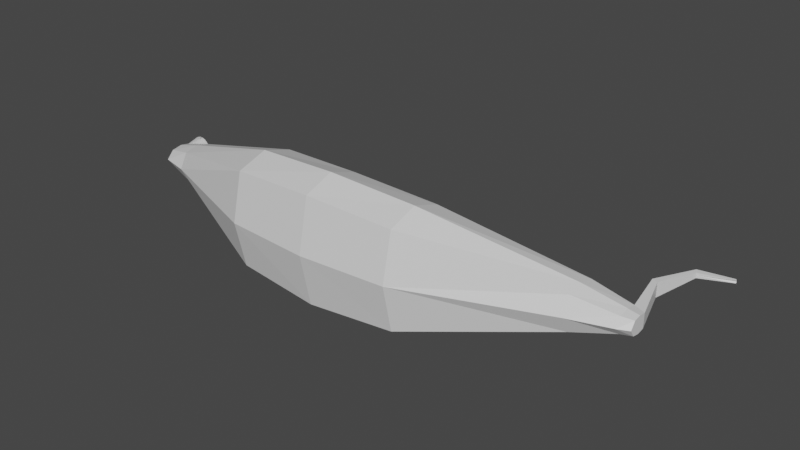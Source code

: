 # Source: boat.blend  (saved by Blender 2.93.20; exported with 4.5.12 LTS)
import bpy
from mathutils import Matrix  # noqa: F401  (used for matrix-valued properties, if any)

bpy.ops.wm.read_factory_settings(use_empty=True)
scene = bpy.context.scene
scene.name = 'Scene'

# ---- collections
col_collection = bpy.data.collections.new('Collection'); scene.collection.children.link(col_collection)

# ---- materials (node trees are filled in below, after node groups)
mat_material = bpy.data.materials.new('Material')
mat_material.alpha_threshold = 0.0
mat_material.use_transparent_shadow = False
mat_material.line_color = (0.0, 0.0, 0.0, 1.0)

# ---- material node trees
mat_material.use_nodes = True; mat_material.node_tree.nodes.clear()
_N = mat_material.node_tree.nodes; _L = mat_material.node_tree.links
n0 = _N.new('ShaderNodeOutputMaterial'); n0.name = 'Material Output'; n0.location = (300, 300)
n1 = _N.new('ShaderNodeBsdfPrincipled'); n1.name = 'Principled BSDF'; n1.location = (10, 300)
n1.distribution = 'GGX'
n1.subsurface_method = 'BURLEY'
n1.inputs[2].default_value = 0.4
n1.inputs[3].default_value = 1.45
n1.inputs[27].default_value = (0.0, 0.0, 0.0, 1.0)
n1.inputs[28].default_value = 1.0
_L.new(n1.outputs[0], n0.inputs[0])
n0.is_active_output = True

# ---- world
world_world = bpy.data.worlds.new('World'); scene.world = world_world
world_world.use_nodes = True; world_world.node_tree.nodes.clear()
_N = world_world.node_tree.nodes; _L = world_world.node_tree.links
n0 = _N.new('ShaderNodeOutputWorld'); n0.name = 'World Output'; n0.location = (300, 300)
n1 = _N.new('ShaderNodeBackground'); n1.name = 'Background'; n1.location = (10, 300)
n1.inputs[0].default_value = (0.05088, 0.05088, 0.05088, 1.0)
_L.new(n1.outputs[0], n0.inputs[0])
n0.is_active_output = True
world_world.color = (0.05088, 0.05088, 0.05088)
world_world.use_sun_shadow = False
world_world.sun_shadow_jitter_overblur = 0.0

# ---- meshes
me_cube = bpy.data.meshes.new('Cube')
me_cube.from_pydata([(-8.073, 2.436, -0.2621), (-8.073, 1.713, -0.2621), (8.673, 2.726, -0.2646), (8.673, 2.027, -0.2646), (-2.91, 2.101, -1.568), (2.875, 1.974, -1.574), (2.876, 0.01507, -1.574), (-2.906, 0.04285, -1.572), (2.679, 1.757, -1.262), (-8.073, 2.075, -0.3272), (8.673, 2.376, -0.3275), (-2.906, 1.07, -1.897), (2.875, 1.001, -1.901), (8.363, 4.243, -0.2459), (-0.01168, 1.846, -1.741), (-0.01156, -0.1592, -1.742), (-0.01148, 0.8423, -2.103), (2.632, 1.955, -1.432), (7.873, 2.767, -0.2522), (-7.427, 2.437, -0.2363), (-2.645, 2.079, -1.427), (-0.002846, 1.849, -1.585), (7.92, 2.543, -0.08172), (-7.385, 2.236, -0.08323), (-2.598, 1.856, -1.257), (0.04461, 1.627, -1.414), (7.395, 2.724, -0.5566), (7.395, 1.679, -0.5566), (7.395, 2.184, -0.6832), (6.757, 2.662, -0.5029), (6.804, 2.448, -0.3325), (-7.124, 1.493, -0.4969), (-7.124, 2.431, -0.4969), (-7.124, 1.962, -0.608), (-6.561, 2.427, -0.4505), (-6.519, 2.227, -0.2974), (-5.904, 1.056, -0.1905), (-2.333, 0.5865, -0.929), (0.0516, 0.4058, -1.051), (2.428, 0.5502, -0.9324), (6.148, 1.188, -0.2103), (-6.217, 1.655, -0.3381), (6.476, 1.83, -0.3766), (2.554, 1.154, -1.38), (0.04802, 1.015, -1.545), (-2.465, 1.219, -1.376), (-2.208, 1.186, -1.541), (-3.503, 1.333, -1.367), (-3.509, 1.538, -1.364), (-2.208, 1.39, -1.54), (0.6852, 1.014, -1.545), (-0.5796, 1.046, -1.38), (-0.5797, 1.249, -1.38), (0.6851, 1.213, -1.545), (3.474, 1.274, -1.544), (2.209, 1.117, -1.38), (2.209, 1.311, -1.38), (3.474, 1.467, -1.544), (9.037, 2.358, -0.2739), (9.037, 2.116, -0.2303), (9.037, 2.601, -0.2303), (8.547, 4.179, -0.2368), (8.905, 5.733, -0.08232), (8.998, 5.561, -0.08219), (9.949, 5.989, -0.04653), (9.983, 5.926, -0.04652), (10.0, 4.892, 0.2283), (10.0, 4.892, 0.2283), (9.783, 4.878, 0.217), (9.783, 4.878, -0.217), (10.0, 4.892, -0.2283), (10.22, 4.878, -0.217), (10.22, 4.878, 0.217), (9.783, 4.878, 0.217), (9.783, 4.878, -0.217), (10.0, 4.892, -0.2283), (10.22, 4.878, -0.217), (10.22, 4.878, 0.217), (-8.045, 1.861, -0.05613), (-8.366, 2.892, -0.07287), (-8.029, 1.861, -0.1101), (-8.345, 2.892, -0.1429), (-8.002, 1.861, -0.1598), (-8.311, 2.892, -0.2075), (-7.966, 1.861, -0.2034), (-8.264, 2.892, -0.2641), (-7.923, 1.861, -0.2392), (-8.208, 2.892, -0.3106), (-7.873, 1.861, -0.2658), (-8.143, 2.892, -0.3451), (-7.819, 1.861, -0.2822), (-8.073, 2.892, -0.3663), (-7.763, 1.861, -0.2877), (-8.0, 2.892, -0.3735), (-7.707, 1.861, -0.2822), (-7.927, 2.892, -0.3663), (-7.653, 1.861, -0.2658), (-7.857, 2.892, -0.3451), (-7.603, 1.861, -0.2392), (-7.792, 2.892, -0.3106), (-7.559, 1.861, -0.2034), (-7.736, 2.892, -0.2641), (-7.524, 1.861, -0.1598), (-7.689, 2.892, -0.2075), (-7.497, 1.861, -0.1101), (-7.655, 2.892, -0.1429), (-7.481, 1.861, -0.05613), (-7.634, 2.892, -0.07287), (-7.481, 1.861, 0.05613), (-7.634, 2.892, 0.07287), (-7.497, 1.861, 0.1101), (-7.655, 2.892, 0.1429), (-7.524, 1.861, 0.1598), (-7.689, 2.892, 0.2075), (-7.559, 1.861, 0.2034), (-7.736, 2.892, 0.2641), (-7.603, 1.861, 0.2392), (-7.792, 2.892, 0.3106), (-7.653, 1.861, 0.2658), (-7.857, 2.892, 0.3451), (-7.707, 1.861, 0.2822), (-7.927, 2.892, 0.3663), (-7.763, 1.861, 0.2877), (-8.0, 2.892, 0.3735), (-7.819, 1.861, 0.2822), (-8.073, 2.892, 0.3663), (-7.873, 1.861, 0.2658), (-8.143, 2.892, 0.3451), (-7.923, 1.861, 0.2392), (-8.208, 2.892, 0.3106), (-7.966, 1.861, 0.2034), (-8.264, 2.892, 0.2641), (-8.002, 1.861, 0.1598), (-8.311, 2.892, 0.2075), (-8.029, 1.861, 0.1101), (-8.345, 2.892, 0.1429), (-8.045, 1.861, 0.05613), (-8.366, 2.892, 0.07287), (-8.309, 2.892, -0.06143), (-8.291, 2.892, -0.1205), (-8.262, 2.892, -0.1749), (-8.223, 2.892, -0.2226), (-8.175, 2.892, -0.2618), (-8.12, 2.892, -0.2909), (-8.061, 2.892, -0.3088), (-8.0, 2.892, -0.3149), (-7.939, 2.892, -0.3088), (-7.88, 2.892, -0.2909), (-7.825, 2.892, -0.2618), (-7.777, 2.892, -0.2226), (-7.738, 2.892, -0.1749), (-7.709, 2.892, -0.1205), (-7.691, 2.892, -0.06143), (-7.691, 2.892, 0.06143), (-7.709, 2.892, 0.1205), (-7.738, 2.892, 0.1749), (-7.777, 2.892, 0.2227), (-7.825, 2.892, 0.2618), (-7.88, 2.892, 0.2909), (-7.939, 2.892, 0.3088), (-8.0, 2.892, 0.3149), (-8.061, 2.892, 0.3088), (-8.12, 2.892, 0.2909), (-8.175, 2.892, 0.2618), (-8.223, 2.892, 0.2227), (-8.262, 2.892, 0.1749), (-8.291, 2.892, 0.1205), (-8.309, 2.892, 0.06143), (-8.264, 2.686, -0.05247), (-8.248, 2.686, -0.1029), (-8.224, 2.686, -0.1494), (-8.19, 2.686, -0.1902), (-8.149, 2.686, -0.2236), (-8.103, 2.686, -0.2485), (-8.052, 2.686, -0.2638), (-8.0, 2.686, -0.2689), (-7.948, 2.686, -0.2638), (-7.897, 2.686, -0.2485), (-7.851, 2.686, -0.2236), (-7.81, 2.686, -0.1902), (-7.776, 2.686, -0.1494), (-7.752, 2.686, -0.1029), (-7.736, 2.686, -0.05247), (-7.736, 2.686, 0.05247), (-7.752, 2.686, 0.1029), (-7.776, 2.686, 0.1494), (-7.81, 2.686, 0.1902), (-7.851, 2.686, 0.2236), (-7.897, 2.686, 0.2485), (-7.948, 2.686, 0.2638), (-8.0, 2.686, 0.2689), (-8.052, 2.686, 0.2638), (-8.103, 2.686, 0.2485), (-8.149, 2.686, 0.2236), (-8.19, 2.686, 0.1902), (-8.224, 2.686, 0.1494), (-8.248, 2.686, 0.1029), (-8.264, 2.686, 0.05247), (-8.073, 2.436, 0.2621), (-8.073, 1.713, 0.2621), (8.673, 2.726, 0.2646), (8.673, 2.027, 0.2645), (-2.91, 2.101, 1.568), (2.875, 1.974, 1.574), (2.876, 0.01507, 1.574), (-2.906, 0.04285, 1.572), (-8.073, 1.467, 3.24e-06), (8.673, 2.729, -3.481e-06), (8.673, 1.791, -3.481e-06), (-8.075, 2.434, 3.241e-06), (-2.906, -0.3149, 1.166e-06), (2.876, -0.329, -1.154e-06), (2.679, 1.757, 1.262), (-8.073, 2.075, 0.3272), (8.673, 2.376, 0.3275), (-2.906, 1.07, 1.897), (2.875, 1.001, 1.901), (-8.077, 1.945, 3.241e-06), (8.363, 4.243, 0.2459), (-0.01168, 1.846, 1.741), (-0.01156, -0.1592, 1.742), (7.92, 2.545, -3.179e-06), (-0.01105, -0.5257, 4.436e-09), (-0.01148, 0.8423, 2.103), (7.873, 2.771, -3.16e-06), (2.632, 1.955, 1.432), (7.873, 2.767, 0.2522), (-7.427, 2.435, 2.981e-06), (-7.427, 2.437, 0.2363), (-2.645, 2.079, 1.427), (-0.002844, 1.849, 1.585), (7.92, 2.543, 0.08171), (-7.385, 2.236, 2.964e-06), (-7.385, 2.236, 0.08323), (-2.598, 1.856, 1.257), (0.04461, 1.627, 1.414), (7.395, 2.724, 0.5566), (7.395, 1.679, 0.5566), (7.395, 1.392, -2.968e-06), (7.395, 2.184, 0.6832), (6.757, 2.662, 0.5029), (6.804, 2.448, 0.3325), (6.804, 2.456, -2.731e-06), (-7.124, 1.493, 0.4969), (-7.124, 2.431, 0.4969), (-7.124, 1.229, 2.859e-06), (-7.124, 1.962, 0.608), (-6.561, 2.427, 0.4505), (-6.519, 2.227, 0.2974), (-6.519, 2.228, 2.616e-06), (-5.904, 1.056, 0.1905), (-2.333, 0.5865, 0.929), (0.0516, 0.4058, 1.051), (2.428, 0.5502, 0.9324), (-2.332, 0.4222, 9.361e-07), (2.428, 0.3907, -9.746e-07), (0.05162, 0.2433, -2.072e-08), (-5.903, 0.9039, 2.369e-06), (6.148, 1.188, 0.2103), (6.148, 1.021, -2.468e-06), (-6.217, 1.655, 0.3381), (-6.217, 1.653, 2.495e-06), (6.476, 1.825, -2.599e-06), (6.476, 1.83, 0.3766), (2.554, 1.154, 1.38), (0.04802, 1.015, 1.545), (-2.465, 1.219, 1.376), (-2.208, 1.186, 1.541), (-3.503, 1.333, 1.367), (-2.139, 1.192, 8.584e-07), (-3.601, 1.358, 1.445e-06), (-3.509, 1.538, 1.364), (-2.208, 1.39, 1.54), (-3.612, 1.586, 1.45e-06), (-2.14, 1.421, 8.587e-07), (0.6852, 1.014, 1.545), (-0.5796, 1.046, 1.38), (0.7805, 1.008, -3.133e-07), (-0.6754, 1.049, 2.711e-07), (-0.5797, 1.249, 1.38), (0.6851, 1.213, 1.545), (-0.6761, 1.286, 2.713e-07), (0.78, 1.241, -3.131e-07), (3.474, 1.274, 1.544), (2.209, 1.117, 1.38), (3.452, 1.31, -1.386e-06), (2.232, 1.136, -8.956e-07), (2.209, 1.311, 1.38), (3.474, 1.467, 1.544), (2.231, 1.326, -8.955e-07), (3.452, 1.497, -1.385e-06), (9.037, 2.358, 0.2739), (9.037, 2.116, 0.2303), (9.037, 1.953, -3.627e-06), (9.037, 2.601, 0.2303), (9.037, 2.603, -3.627e-06), (9.037, 2.277, -3.627e-06), (8.363, 4.244, -3.356e-06), (8.547, 4.18, -3.43e-06), (8.547, 4.179, 0.2368), (8.905, 5.733, 0.08231), (8.906, 5.734, -3.574e-06), (8.998, 5.561, -3.611e-06), (8.998, 5.561, 0.08218), (9.949, 5.989, 0.04652), (9.949, 5.989, -3.993e-06), (9.977, 5.951, -4.004e-06), (9.983, 5.926, 0.04651), (10.0, 4.892, -0.2283), (10.0, 4.892, -0.2283), (9.783, 4.878, -0.217), (9.774, 4.889, -3.923e-06), (9.783, 4.878, 0.217), (10.0, 4.892, 0.2283), (10.22, 4.878, 0.217), (10.23, 4.889, -4.104e-06), (10.22, 4.878, -0.217), (9.783, 4.878, -0.217), (9.774, 4.889, -3.923e-06), (9.783, 4.878, 0.217), (10.0, 4.892, 0.2283), (10.22, 4.878, 0.217), (10.23, 4.889, -4.104e-06), (10.22, 4.878, -0.217), (-8.051, 1.861, 3.231e-06), (-8.374, 2.892, 3.361e-06), (-8.045, 1.861, 0.05613), (-8.366, 2.892, 0.07287), (-8.029, 1.861, 0.1101), (-8.345, 2.892, 0.1429), (-8.002, 1.861, 0.1598), (-8.311, 2.892, 0.2075), (-7.966, 1.861, 0.2034), (-8.264, 2.892, 0.2641), (-7.923, 1.861, 0.2392), (-8.208, 2.892, 0.3106), (-7.873, 1.861, 0.2658), (-8.143, 2.892, 0.3451), (-7.819, 1.861, 0.2822), (-8.073, 2.892, 0.3663), (-7.763, 1.861, 0.2877), (-8.0, 2.892, 0.3735), (-7.707, 1.861, 0.2822), (-7.927, 2.892, 0.3663), (-7.653, 1.861, 0.2658), (-7.857, 2.892, 0.3451), (-7.603, 1.861, 0.2392), (-7.792, 2.892, 0.3106), (-7.559, 1.861, 0.2034), (-7.736, 2.892, 0.2641), (-7.524, 1.861, 0.1598), (-7.689, 2.892, 0.2075), (-7.497, 1.861, 0.1101), (-7.655, 2.892, 0.1429), (-7.481, 1.861, 0.05613), (-7.634, 2.892, 0.07287), (-7.475, 1.861, 3e-06), (-7.626, 2.892, 3.061e-06), (-7.481, 1.861, -0.05613), (-7.634, 2.892, -0.07287), (-7.497, 1.861, -0.1101), (-7.655, 2.892, -0.1429), (-7.524, 1.861, -0.1598), (-7.689, 2.892, -0.2075), (-7.559, 1.861, -0.2034), (-7.736, 2.892, -0.2641), (-7.603, 1.861, -0.2392), (-7.792, 2.892, -0.3106), (-7.653, 1.861, -0.2658), (-7.857, 2.892, -0.3451), (-7.707, 1.861, -0.2822), (-7.927, 2.892, -0.3663), (-7.763, 1.861, -0.2877), (-8.0, 2.892, -0.3735), (-7.819, 1.861, -0.2822), (-8.073, 2.892, -0.3663), (-7.873, 1.861, -0.2658), (-8.143, 2.892, -0.3451), (-7.923, 1.861, -0.2392), (-8.208, 2.892, -0.3106), (-7.966, 1.861, -0.2034), (-8.264, 2.892, -0.2641), (-8.002, 1.861, -0.1598), (-8.311, 2.892, -0.2075), (-8.029, 1.861, -0.1101), (-8.345, 2.892, -0.1429), (-8.045, 1.861, -0.05613), (-8.366, 2.892, -0.07287), (-8.309, 2.892, 0.06143), (-8.315, 2.892, 3.337e-06), (-8.291, 2.892, 0.1205), (-8.262, 2.892, 0.1749), (-8.223, 2.892, 0.2227), (-8.175, 2.892, 0.2618), (-8.12, 2.892, 0.2909), (-8.061, 2.892, 0.3088), (-8.0, 2.892, 0.3149), (-7.939, 2.892, 0.3088), (-7.88, 2.892, 0.2909), (-7.825, 2.892, 0.2618), (-7.777, 2.892, 0.2227), (-7.738, 2.892, 0.1749), (-7.709, 2.892, 0.1205), (-7.691, 2.892, 0.06143), (-7.685, 2.892, 3.084e-06), (-7.691, 2.892, -0.06143), (-7.709, 2.892, -0.1205), (-7.738, 2.892, -0.1749), (-7.777, 2.892, -0.2226), (-7.825, 2.892, -0.2618), (-7.88, 2.892, -0.2909), (-7.939, 2.892, -0.3088), (-8.0, 2.892, -0.3149), (-8.061, 2.892, -0.3088), (-8.12, 2.892, -0.2909), (-8.175, 2.892, -0.2618), (-8.223, 2.892, -0.2226), (-8.262, 2.892, -0.1749), (-8.291, 2.892, -0.1205), (-8.309, 2.892, -0.06143), (-8.264, 2.686, 0.05247), (-8.269, 2.686, 3.319e-06), (-8.248, 2.686, 0.1029), (-8.224, 2.686, 0.1494), (-8.19, 2.686, 0.1902), (-8.149, 2.686, 0.2236), (-8.103, 2.686, 0.2485), (-8.052, 2.686, 0.2638), (-8.0, 2.686, 0.2689), (-7.948, 2.686, 0.2638), (-7.897, 2.686, 0.2485), (-7.851, 2.686, 0.2236), (-7.81, 2.686, 0.1902), (-7.776, 2.686, 0.1494), (-7.752, 2.686, 0.1029), (-7.736, 2.686, 0.05247), (-7.731, 2.686, 3.103e-06), (-7.736, 2.686, -0.05247), (-7.752, 2.686, -0.1029), (-7.776, 2.686, -0.1494), (-7.81, 2.686, -0.1902), (-7.851, 2.686, -0.2236), (-7.897, 2.686, -0.2485), (-7.948, 2.686, -0.2638), (-8.0, 2.686, -0.2689), (-8.052, 2.686, -0.2638), (-8.103, 2.686, -0.2485), (-8.149, 2.686, -0.2236), (-8.19, 2.686, -0.1902), (-8.224, 2.686, -0.1494), (-8.248, 2.686, -0.1029), (-8.264, 2.686, -0.05247)], [], [(238, 27, 3, 208), (28, 26, 2, 10), (217, 209, 0, 9), (33, 32, 4, 11), (16, 14, 5, 12), (245, 31, 7, 210), (222, 15, 6, 211), (14, 4, 20, 21), (26, 5, 17, 29), (0, 209, 227, 19), (208, 3, 59, 293), (10, 2, 60, 58), (15, 16, 12, 6), (31, 33, 11, 7), (206, 217, 9, 1), (27, 28, 10, 3), (7, 11, 16, 15), (210, 7, 15, 222), (11, 4, 14, 16), (17, 21, 25, 8), (29, 17, 8, 30), (34, 19, 23, 35), (32, 0, 19, 34), (5, 14, 21, 17), (207, 2, 18, 224), (42, 43, 39, 40), (30, 242, 221, 22), (41, 261, 257, 36), (262, 42, 40, 259), (19, 227, 232, 23), (224, 18, 22, 221), (21, 20, 24, 25), (43, 44, 38, 39), (18, 29, 30, 22), (6, 12, 28, 27), (2, 26, 29, 18), (12, 5, 26, 28), (211, 6, 27, 238), (23, 232, 249, 35), (4, 32, 34, 20), (20, 34, 35, 24), (1, 9, 33, 31), (206, 1, 31, 245), (9, 0, 32, 33), (38, 256, 255, 39), (36, 257, 254, 37), (37, 254, 256, 38), (39, 255, 259, 40), (44, 45, 37, 38), (45, 41, 36, 37), (24, 35, 41, 45), (25, 24, 45, 44), (8, 25, 44, 43), (242, 30, 42, 262), (35, 249, 261, 41), (30, 8, 43, 42), (46, 269, 270, 47), (49, 48, 273, 274), (269, 46, 49, 274), (46, 47, 48, 49), (47, 270, 273, 48), (50, 277, 278, 51), (53, 52, 281, 282), (277, 50, 53, 282), (51, 278, 281, 52), (54, 285, 286, 55), (57, 56, 289, 290), (285, 54, 57, 290), (55, 286, 289, 56), (58, 60, 295, 296), (59, 58, 296, 293), (3, 10, 58, 59), (60, 2, 13, 61), (61, 13, 62, 63), (295, 60, 61, 298), (2, 207, 297, 13), (302, 63, 65, 306), (13, 297, 301, 62), (298, 61, 63, 302), (64, 305, 306, 65), (63, 62, 64, 65), (62, 301, 305, 64), (71, 70, 75, 76), (67, 72, 77, 66), (315, 71, 76, 322), (69, 311, 318, 74), (68, 67, 66, 73), (311, 68, 73, 318), (70, 69, 74, 75), (72, 315, 322, 77), (324, 325, 79, 78), (78, 79, 81, 80), (80, 81, 83, 82), (82, 83, 85, 84), (84, 85, 87, 86), (86, 87, 89, 88), (88, 89, 91, 90), (90, 91, 93, 92), (92, 93, 95, 94), (94, 95, 97, 96), (96, 97, 99, 98), (98, 99, 101, 100), (100, 101, 103, 102), (102, 103, 105, 104), (104, 105, 107, 106), (106, 107, 357, 356), (356, 357, 109, 108), (108, 109, 111, 110), (110, 111, 113, 112), (112, 113, 115, 114), (114, 115, 117, 116), (116, 117, 119, 118), (118, 119, 121, 120), (120, 121, 123, 122), (122, 123, 125, 124), (124, 125, 127, 126), (126, 127, 129, 128), (128, 129, 131, 130), (130, 131, 133, 132), (132, 133, 135, 134), (127, 125, 161, 162), (134, 135, 137, 136), (136, 137, 325, 324), (324, 78, 80, 82, 84, 86, 88, 90, 92, 94, 96, 98, 100, 102, 104, 106, 356, 108, 110, 112, 114, 116, 118, 120, 122, 124, 126, 128, 130, 132, 134, 136), (146, 145, 175, 176), (85, 83, 140, 141), (103, 101, 149, 150), (119, 117, 157, 158), (137, 135, 166, 167), (95, 93, 145, 146), (111, 109, 153, 154), (129, 127, 162, 163), (87, 85, 141, 142), (105, 103, 150, 151), (121, 119, 158, 159), (79, 325, 389, 138), (325, 137, 167, 389), (97, 95, 146, 147), (113, 111, 154, 155), (131, 129, 163, 164), (89, 87, 142, 143), (107, 105, 151, 152), (123, 121, 159, 160), (81, 79, 138, 139), (99, 97, 147, 148), (115, 113, 155, 156), (133, 131, 164, 165), (91, 89, 143, 144), (357, 107, 152, 404), (125, 123, 160, 161), (83, 81, 139, 140), (101, 99, 148, 149), (117, 115, 156, 157), (135, 133, 165, 166), (93, 91, 144, 145), (109, 357, 404, 153), (168, 421, 197, 196, 195, 194, 193, 192, 191, 190, 189, 188, 187, 186, 185, 184, 183, 436, 182, 181, 180, 179, 178, 177, 176, 175, 174, 173, 172, 171, 170, 169), (159, 158, 188, 189), (147, 146, 176, 177), (160, 159, 189, 190), (148, 147, 177, 178), (161, 160, 190, 191), (149, 148, 178, 179), (162, 161, 191, 192), (150, 149, 179, 180), (163, 162, 192, 193), (151, 150, 180, 181), (138, 389, 421, 168), (164, 163, 193, 194), (152, 151, 181, 182), (139, 138, 168, 169), (165, 164, 194, 195), (404, 152, 182, 436), (140, 139, 169, 170), (166, 165, 195, 196), (153, 404, 436, 183), (141, 140, 170, 171), (167, 166, 196, 197), (154, 153, 183, 184), (142, 141, 171, 172), (389, 167, 197, 421), (155, 154, 184, 185), (143, 142, 172, 173), (156, 155, 185, 186), (144, 143, 173, 174), (157, 156, 186, 187), (145, 144, 174, 175), (158, 157, 187, 188), (238, 208, 201, 237), (239, 214, 200, 236), (217, 213, 198, 209), (246, 215, 202, 244), (223, 216, 203, 219), (245, 210, 205, 243), (222, 211, 204, 220), (219, 230, 229, 202), (236, 240, 225, 203), (198, 228, 227, 209), (208, 293, 292, 201), (214, 291, 294, 200), (220, 204, 216, 223), (243, 205, 215, 246), (206, 199, 213, 217), (237, 201, 214, 239), (205, 220, 223, 215), (210, 222, 220, 205), (215, 223, 219, 202), (225, 212, 235, 230), (240, 241, 212, 225), (247, 248, 233, 228), (244, 247, 228, 198), (203, 225, 230, 219), (207, 224, 226, 200), (263, 258, 253, 264), (241, 231, 221, 242), (260, 250, 257, 261), (262, 259, 258, 263), (228, 233, 232, 227), (224, 221, 231, 226), (230, 235, 234, 229), (264, 253, 252, 265), (226, 231, 241, 240), (204, 237, 239, 216), (200, 226, 240, 236), (216, 239, 236, 203), (211, 238, 237, 204), (233, 248, 249, 232), (202, 229, 247, 244), (229, 234, 248, 247), (199, 243, 246, 213), (206, 245, 243, 199), (213, 246, 244, 198), (252, 253, 255, 256), (250, 251, 254, 257), (251, 252, 256, 254), (253, 258, 259, 255), (265, 252, 251, 266), (266, 251, 250, 260), (234, 266, 260, 248), (235, 265, 266, 234), (212, 264, 265, 235), (242, 262, 263, 241), (248, 260, 261, 249), (241, 263, 264, 212), (267, 268, 270, 269), (272, 274, 273, 271), (269, 274, 272, 267), (267, 272, 271, 268), (268, 271, 273, 270), (275, 276, 278, 277), (280, 282, 281, 279), (277, 282, 280, 275), (276, 279, 281, 278), (283, 284, 286, 285), (288, 290, 289, 287), (285, 290, 288, 283), (284, 287, 289, 286), (291, 296, 295, 294), (292, 293, 296, 291), (201, 292, 291, 214), (294, 299, 218, 200), (299, 303, 300, 218), (295, 298, 299, 294), (200, 218, 297, 207), (302, 306, 307, 303), (218, 300, 301, 297), (298, 302, 303, 299), (304, 307, 306, 305), (303, 307, 304, 300), (300, 304, 305, 301), (314, 321, 320, 313), (309, 308, 323, 316), (315, 322, 321, 314), (312, 319, 318, 311), (310, 317, 308, 309), (311, 318, 317, 310), (313, 320, 319, 312), (316, 323, 322, 315), (324, 326, 327, 325), (326, 328, 329, 327), (328, 330, 331, 329), (330, 332, 333, 331), (332, 334, 335, 333), (334, 336, 337, 335), (336, 338, 339, 337), (338, 340, 341, 339), (340, 342, 343, 341), (342, 344, 345, 343), (344, 346, 347, 345), (346, 348, 349, 347), (348, 350, 351, 349), (350, 352, 353, 351), (352, 354, 355, 353), (354, 356, 357, 355), (356, 358, 359, 357), (358, 360, 361, 359), (360, 362, 363, 361), (362, 364, 365, 363), (364, 366, 367, 365), (366, 368, 369, 367), (368, 370, 371, 369), (370, 372, 373, 371), (372, 374, 375, 373), (374, 376, 377, 375), (376, 378, 379, 377), (378, 380, 381, 379), (380, 382, 383, 381), (382, 384, 385, 383), (377, 414, 413, 375), (384, 386, 387, 385), (386, 324, 325, 387), (324, 386, 384, 382, 380, 378, 376, 374, 372, 370, 368, 366, 364, 362, 360, 358, 356, 354, 352, 350, 348, 346, 344, 342, 340, 338, 336, 334, 332, 330, 328, 326), (397, 429, 428, 396), (333, 392, 391, 331), (351, 401, 400, 349), (369, 410, 409, 367), (387, 419, 418, 385), (343, 397, 396, 341), (361, 406, 405, 359), (379, 415, 414, 377), (335, 393, 392, 333), (353, 402, 401, 351), (371, 411, 410, 369), (327, 388, 389, 325), (325, 389, 419, 387), (345, 398, 397, 343), (363, 407, 406, 361), (381, 416, 415, 379), (337, 394, 393, 335), (355, 403, 402, 353), (373, 412, 411, 371), (329, 390, 388, 327), (347, 399, 398, 345), (365, 408, 407, 363), (383, 417, 416, 381), (339, 395, 394, 337), (357, 404, 403, 355), (375, 413, 412, 373), (331, 391, 390, 329), (349, 400, 399, 347), (367, 409, 408, 365), (385, 418, 417, 383), (341, 396, 395, 339), (359, 405, 404, 357), (420, 422, 423, 424, 425, 426, 427, 428, 429, 430, 431, 432, 433, 434, 435, 436, 437, 438, 439, 440, 441, 442, 443, 444, 445, 446, 447, 448, 449, 450, 451, 421), (411, 443, 442, 410), (398, 430, 429, 397), (412, 444, 443, 411), (399, 431, 430, 398), (413, 445, 444, 412), (400, 432, 431, 399), (414, 446, 445, 413), (401, 433, 432, 400), (415, 447, 446, 414), (402, 434, 433, 401), (388, 420, 421, 389), (416, 448, 447, 415), (403, 435, 434, 402), (390, 422, 420, 388), (417, 449, 448, 416), (404, 436, 435, 403), (391, 423, 422, 390), (418, 450, 449, 417), (405, 437, 436, 404), (392, 424, 423, 391), (419, 451, 450, 418), (406, 438, 437, 405), (393, 425, 424, 392), (389, 421, 451, 419), (407, 439, 438, 406), (394, 426, 425, 393), (408, 440, 439, 407), (395, 427, 426, 394), (409, 441, 440, 408), (396, 428, 427, 395), (410, 442, 441, 409)])
_uv = me_cube.uv_layers.new(name='UVMap')
_uv.uv.foreach_set('vector', [0.25, 0.7323, 0.375, 0.7323, 0.375, 0.75, 0.25, 0.75, 0.5, 0.7323, 0.625, 0.7323, 0.625, 0.75, 0.5, 0.75, 0.5, 0.375, 0.625, 0.375, 0.625, 0.5, 0.5, 0.5, 0.5, 0.5168, 0.625, 0.5168, 0.625, 0.5833, 0.5, 0.5833, 0.5, 0.625, 0.625, 0.625, 0.625, 0.6667, 0.5, 0.6667, 0.25, 0.5168, 0.375, 0.5168, 0.375, 0.5833, 0.25, 0.5833, 0.25, 0.625, 0.375, 0.625, 0.375, 0.6667, 0.25, 0.6667, 0.625, 0.625, 0.625, 0.5833, 0.625, 0.5833, 0.625, 0.625, 0.625, 0.7323, 0.625, 0.6667, 0.625, 0.6667, 0.625, 0.7323, 0.625, 0.5, 0.625, 0.375, 0.625, 0.375, 0.625, 0.5, 0.25, 0.75, 0.375, 0.75, 0.375, 0.75, 0.25, 0.75, 0.5, 0.75, 0.625, 0.75, 0.625, 0.75, 0.5, 0.75, 0.375, 0.625, 0.5, 0.625, 0.5, 0.6667, 0.375, 0.6667, 0.375, 0.5168, 0.5, 0.5168, 0.5, 0.5833, 0.375, 0.5833, 0.375, 0.375, 0.5, 0.375, 0.5, 0.5, 0.375, 0.5, 0.375, 0.7323, 0.5, 0.7323, 0.5, 0.75, 0.375, 0.75, 0.375, 0.5833, 0.5, 0.5833, 0.5, 0.625, 0.375, 0.625, 0.25, 0.5833, 0.375, 0.5833, 0.375, 0.625, 0.25, 0.625, 0.5, 0.5833, 0.625, 0.5833, 0.625, 0.625, 0.5, 0.625, 0.625, 0.6667, 0.625, 0.625, 0.625, 0.625, 0.625, 0.6667, 0.625, 0.7323, 0.625, 0.6667, 0.625, 0.6667, 0.625, 0.7323, 0.625, 0.5168, 0.625, 0.5, 0.625, 0.5, 0.625, 0.5168, 0.625, 0.5168, 0.625, 0.5, 0.625, 0.5, 0.625, 0.5168, 0.625, 0.6667, 0.625, 0.625, 0.625, 0.625, 0.625, 0.6667, 0.625, 0.875, 0.625, 0.75, 0.625, 0.75, 0.625, 0.875, 0.625, 0.7323, 0.625, 0.6667, 0.625, 0.6667, 0.625, 0.7323, 0.625, 0.7323, 0.75, 0.7323, 0.75, 0.75, 0.625, 0.75, 0.625, 0.5168, 0.75, 0.5168, 0.75, 0.5168, 0.625, 0.5168, 0.75, 0.7323, 0.625, 0.7323, 0.625, 0.7323, 0.75, 0.7323, 0.625, 0.5, 0.625, 0.375, 0.625, 0.375, 0.625, 0.5, 0.625, 0.875, 0.625, 0.75, 0.625, 0.75, 0.625, 0.875, 0.625, 0.625, 0.625, 0.5833, 0.625, 0.5833, 0.625, 0.625, 0.625, 0.6667, 0.625, 0.625, 0.625, 0.625, 0.625, 0.6667, 0.625, 0.75, 0.625, 0.7323, 0.625, 0.7323, 0.625, 0.75, 0.375, 0.6667, 0.5, 0.6667, 0.5, 0.7323, 0.375, 0.7323, 0.625, 0.75, 0.625, 0.7323, 0.625, 0.7323, 0.625, 0.75, 0.5, 0.6667, 0.625, 0.6667, 0.625, 0.7323, 0.5, 0.7323, 0.25, 0.6667, 0.375, 0.6667, 0.375, 0.7323, 0.25, 0.7323, 0.625, 0.5, 0.75, 0.5, 0.75, 0.5168, 0.625, 0.5168, 0.625, 0.5833, 0.625, 0.5168, 0.625, 0.5168, 0.625, 0.5833, 0.625, 0.5833, 0.625, 0.5168, 0.625, 0.5168, 0.625, 0.5833, 0.375, 0.5, 0.5, 0.5, 0.5, 0.5168, 0.375, 0.5168, 0.25, 0.5, 0.375, 0.5, 0.375, 0.5168, 0.25, 0.5168, 0.5, 0.5, 0.625, 0.5, 0.625, 0.5168, 0.5, 0.5168, 0.625, 0.625, 0.75, 0.625, 0.75, 0.6667, 0.625, 0.6667, 0.625, 0.5168, 0.75, 0.5168, 0.75, 0.5833, 0.625, 0.5833, 0.625, 0.5833, 0.75, 0.5833, 0.75, 0.625, 0.625, 0.625, 0.625, 0.6667, 0.75, 0.6667, 0.75, 0.7323, 0.625, 0.7323, 0.625, 0.625, 0.625, 0.5833, 0.625, 0.5833, 0.625, 0.625, 0.625, 0.5833, 0.625, 0.5168, 0.625, 0.5168, 0.625, 0.5833, 0.625, 0.5833, 0.625, 0.5168, 0.625, 0.5168, 0.625, 0.5833, 0.625, 0.625, 0.625, 0.5833, 0.625, 0.5833, 0.625, 0.625, 0.625, 0.6667, 0.625, 0.625, 0.625, 0.625, 0.625, 0.6667, 0.75, 0.7323, 0.625, 0.7323, 0.625, 0.7323, 0.75, 0.7323, 0.625, 0.5168, 0.75, 0.5168, 0.75, 0.5168, 0.625, 0.5168, 0.625, 0.7323, 0.625, 0.6667, 0.625, 0.6667, 0.625, 0.7323, 0.0, 0.0, 0.0, 0.0, 0.0, 0.0, 0.0, 0.0, 0.0, 0.0, 0.0, 0.0, 0.0, 0.0, 0.0, 0.0, 0.0, 0.0, 0.0, 0.0, 0.0, 0.0, 0.0, 0.0, 0.0, 0.0, 0.0, 0.0, 0.0, 0.0, 0.0, 0.0, 0.0, 0.0, 0.0, 0.0, 0.0, 0.0, 0.0, 0.0, 0.0, 0.0, 0.0, 0.0, 0.0, 0.0, 0.0, 0.0, 0.0, 0.0, 0.0, 0.0, 0.0, 0.0, 0.0, 0.0, 0.0, 0.0, 0.0, 0.0, 0.0, 0.0, 0.0, 0.0, 0.0, 0.0, 0.0, 0.0, 0.0, 0.0, 0.0, 0.0, 0.0, 0.0, 0.0, 0.0, 0.0, 0.0, 0.0, 0.0, 0.0, 0.0, 0.0, 0.0, 0.0, 0.0, 0.0, 0.0, 0.0, 0.0, 0.0, 0.0, 0.0, 0.0, 0.0, 0.0, 0.0, 0.0, 0.0, 0.0, 0.0, 0.0, 0.0, 0.0, 0.5, 0.75, 0.625, 0.75, 0.625, 0.875, 0.5, 0.875, 0.375, 0.75, 0.5, 0.75, 0.5, 0.875, 0.375, 0.875, 0.375, 0.75, 0.5, 0.75, 0.5, 0.75, 0.375, 0.75, 0.625, 0.75, 0.625, 0.75, 0.625, 0.75, 0.625, 0.75, 0.625, 0.75, 0.625, 0.75, 0.625, 0.75, 0.625, 0.75, 0.625, 0.875, 0.625, 0.75, 0.625, 0.75, 0.625, 0.875, 0.625, 0.75, 0.625, 0.875, 0.625, 0.875, 0.625, 0.75, 0.625, 0.875, 0.625, 0.75, 0.625, 0.75, 0.625, 0.875, 0.625, 0.75, 0.625, 0.875, 0.625, 0.875, 0.625, 0.75, 0.625, 0.875, 0.625, 0.75, 0.625, 0.75, 0.625, 0.875, 0.625, 0.75, 0.625, 0.875, 0.625, 0.875, 0.625, 0.75, 0.625, 0.75, 0.625, 0.75, 0.625, 0.75, 0.625, 0.75, 0.625, 0.75, 0.625, 0.875, 0.625, 0.875, 0.625, 0.75, 0.625, 0.75, 0.625, 0.625, 0.625, 0.625, 0.625, 0.75, 0.625, 0.125, 0.625, 0.0, 0.625, 0.0, 0.625, 0.125, 0.625, 0.875, 0.625, 0.75, 0.625, 0.75, 0.625, 0.875, 0.625, 0.5, 0.625, 0.375, 0.625, 0.375, 0.625, 0.5, 0.625, 0.25, 0.625, 0.125, 0.625, 0.125, 0.625, 0.25, 0.625, 0.375, 0.625, 0.25, 0.625, 0.25, 0.625, 0.375, 0.625, 0.625, 0.625, 0.5, 0.625, 0.5, 0.625, 0.625, 0.625, 1.0, 0.625, 0.875, 0.625, 0.875, 0.625, 1.0, 1.0, 0.5, 1.0, 1.0, 0.9688, 1.0, 0.9688, 0.5, 0.9688, 0.5, 0.9688, 1.0, 0.9375, 1.0, 0.9375, 0.5, 0.9375, 0.5, 0.9375, 1.0, 0.9062, 1.0, 0.9062, 0.5, 0.9062, 0.5, 0.9062, 1.0, 0.875, 1.0, 0.875, 0.5, 0.875, 0.5, 0.875, 1.0, 0.8438, 1.0, 0.8438, 0.5, 0.8438, 0.5, 0.8438, 1.0, 0.8125, 1.0, 0.8125, 0.5, 0.8125, 0.5, 0.8125, 1.0, 0.7812, 1.0, 0.7812, 0.5, 0.7812, 0.5, 0.7812, 1.0, 0.75, 1.0, 0.75, 0.5, 0.75, 0.5, 0.75, 1.0, 0.7188, 1.0, 0.7188, 0.5, 0.7188, 0.5, 0.7188, 1.0, 0.6875, 1.0, 0.6875, 0.5, 0.6875, 0.5, 0.6875, 1.0, 0.6562, 1.0, 0.6562, 0.5, 0.6562, 0.5, 0.6562, 1.0, 0.625, 1.0, 0.625, 0.5, 0.625, 0.5, 0.625, 1.0, 0.5938, 1.0, 0.5938, 0.5, 0.5938, 0.5, 0.5938, 1.0, 0.5625, 1.0, 0.5625, 0.5, 0.5625, 0.5, 0.5625, 1.0, 0.5312, 1.0, 0.5312, 0.5, 0.5312, 0.5, 0.5312, 1.0, 0.5, 1.0, 0.5, 0.5, 0.5, 0.5, 0.5, 1.0, 0.4688, 1.0, 0.4688, 0.5, 0.4688, 0.5, 0.4688, 1.0, 0.4375, 1.0, 0.4375, 0.5, 0.4375, 0.5, 0.4375, 1.0, 0.4062, 1.0, 0.4062, 0.5, 0.4062, 0.5, 0.4062, 1.0, 0.375, 1.0, 0.375, 0.5, 0.375, 0.5, 0.375, 1.0, 0.3438, 1.0, 0.3438, 0.5, 0.3438, 0.5, 0.3438, 1.0, 0.3125, 1.0, 0.3125, 0.5, 0.3125, 0.5, 0.3125, 1.0, 0.2812, 1.0, 0.2812, 0.5, 0.2812, 0.5, 0.2812, 1.0, 0.25, 1.0, 0.25, 0.5, 0.25, 0.5, 0.25, 1.0, 0.2188, 1.0, 0.2188, 0.5, 0.2188, 0.5, 0.2188, 1.0, 0.1875, 1.0, 0.1875, 0.5, 0.1875, 0.5, 0.1875, 1.0, 0.1562, 1.0, 0.1562, 0.5, 0.1562, 0.5, 0.1562, 1.0, 0.125, 1.0, 0.125, 0.5, 0.125, 0.5, 0.125, 1.0, 0.09375, 1.0, 0.09375, 0.5, 0.09375, 0.5, 0.09375, 1.0, 0.0625, 1.0, 0.0625, 0.5, 0.1875, 1.0, 0.2188, 1.0, 0.2188, 1.0, 0.1875, 1.0, 0.0625, 0.5, 0.0625, 1.0, 0.03125, 1.0, 0.03125, 0.5, 0.03125, 0.5, 0.03125, 1.0, 0.0, 1.0, 0.0, 0.5, 0.75, 0.49, 0.7968, 0.4854, 0.8418, 0.4717, 0.8833, 0.4496, 0.9197, 0.4197, 0.9496, 0.3833, 0.9717, 0.3418, 0.9854, 0.2968, 0.99, 0.25, 0.9854, 0.2032, 0.9717, 0.1582, 0.9496, 0.1167, 0.9197, 0.08029, 0.8833, 0.05045, 0.8418, 0.02827, 0.7968, 0.01461, 0.75, 0.01, 0.7032, 0.01461, 0.6582, 0.02827, 0.6167, 0.05045, 0.5803, 0.08029, 0.5504, 0.1167, 0.5283, 0.1582, 0.5146, 0.2032, 0.51, 0.25, 0.5146, 0.2968, 0.5283, 0.3418, 0.5504, 0.3833, 0.5803, 0.4197, 0.6167, 0.4496, 0.6582, 0.4717, 0.7032, 0.4854, 0.7188, 1.0, 0.75, 1.0, 0.75, 1.0, 0.7188, 1.0, 0.875, 1.0, 0.9062, 1.0, 0.9062, 1.0, 0.875, 1.0, 0.5938, 1.0, 0.625, 1.0, 0.625, 1.0, 0.5938, 1.0, 0.3125, 1.0, 0.3438, 1.0, 0.3438, 1.0, 0.3125, 1.0, 0.03125, 1.0, 0.0625, 1.0, 0.0625, 1.0, 0.03125, 1.0, 0.7188, 1.0, 0.75, 1.0, 0.75, 1.0, 0.7188, 1.0, 0.4375, 1.0, 0.4688, 1.0, 0.4688, 1.0, 0.4375, 1.0, 0.1562, 1.0, 0.1875, 1.0, 0.1875, 1.0, 0.1562, 1.0, 0.8438, 1.0, 0.875, 1.0, 0.875, 1.0, 0.8438, 1.0, 0.5625, 1.0, 0.5938, 1.0, 0.5938, 1.0, 0.5625, 1.0, 0.2812, 1.0, 0.3125, 1.0, 0.3125, 1.0, 0.2812, 1.0, 0.9688, 1.0, 1.0, 1.0, 1.0, 1.0, 0.9688, 1.0, 0.0, 1.0, 0.03125, 1.0, 0.03125, 1.0, 0.0, 1.0, 0.6875, 1.0, 0.7188, 1.0, 0.7188, 1.0, 0.6875, 1.0, 0.4062, 1.0, 0.4375, 1.0, 0.4375, 1.0, 0.4062, 1.0, 0.125, 1.0, 0.1562, 1.0, 0.1562, 1.0, 0.125, 1.0, 0.8125, 1.0, 0.8438, 1.0, 0.8438, 1.0, 0.8125, 1.0, 0.5312, 1.0, 0.5625, 1.0, 0.5625, 1.0, 0.5312, 1.0, 0.25, 1.0, 0.2812, 1.0, 0.2812, 1.0, 0.25, 1.0, 0.9375, 1.0, 0.9688, 1.0, 0.9688, 1.0, 0.9375, 1.0, 0.6562, 1.0, 0.6875, 1.0, 0.6875, 1.0, 0.6562, 1.0, 0.375, 1.0, 0.4062, 1.0, 0.4062, 1.0, 0.375, 1.0, 0.09375, 1.0, 0.125, 1.0, 0.125, 1.0, 0.09375, 1.0, 0.7812, 1.0, 0.8125, 1.0, 0.8125, 1.0, 0.7812, 1.0, 0.5, 1.0, 0.5312, 1.0, 0.5312, 1.0, 0.5, 1.0, 0.2188, 1.0, 0.25, 1.0, 0.25, 1.0, 0.2188, 1.0, 0.9062, 1.0, 0.9375, 1.0, 0.9375, 1.0, 0.9062, 1.0, 0.625, 1.0, 0.6562, 1.0, 0.6562, 1.0, 0.625, 1.0, 0.3438, 1.0, 0.375, 1.0, 0.375, 1.0, 0.3438, 1.0, 0.0625, 1.0, 0.09375, 1.0, 0.09375, 1.0, 0.0625, 1.0, 0.75, 1.0, 0.7812, 1.0, 0.7812, 1.0, 0.75, 1.0, 0.4688, 1.0, 0.5, 1.0, 0.5, 1.0, 0.4688, 1.0, 0.2968, 0.4854, 0.25, 0.49, 0.2032, 0.4854, 0.1582, 0.4717, 0.1167, 0.4496, 0.08029, 0.4197, 0.05045, 0.3833, 0.02827, 0.3418, 0.01461, 0.2968, 0.01, 0.25, 0.01461, 0.2032, 0.02827, 0.1582, 0.05045, 0.1167, 0.08029, 0.08029, 0.1167, 0.05045, 0.1582, 0.02827, 0.2032, 0.01461, 0.25, 0.01, 0.2968, 0.01461, 0.3418, 0.02827, 0.3833, 0.05045, 0.4197, 0.08029, 0.4496, 0.1167, 0.4717, 0.1582, 0.4854, 0.2032, 0.49, 0.25, 0.4854, 0.2968, 0.4717, 0.3418, 0.4496, 0.3833, 0.4197, 0.4197, 0.3833, 0.4496, 0.3418, 0.4717, 0.2812, 1.0, 0.3125, 1.0, 0.3125, 1.0, 0.2812, 1.0, 0.6875, 1.0, 0.7188, 1.0, 0.7188, 1.0, 0.6875, 1.0, 0.25, 1.0, 0.2812, 1.0, 0.2812, 1.0, 0.25, 1.0, 0.6562, 1.0, 0.6875, 1.0, 0.6875, 1.0, 0.6562, 1.0, 0.2188, 1.0, 0.25, 1.0, 0.25, 1.0, 0.2188, 1.0, 0.625, 1.0, 0.6562, 1.0, 0.6562, 1.0, 0.625, 1.0, 0.1875, 1.0, 0.2188, 1.0, 0.2188, 1.0, 0.1875, 1.0, 0.5938, 1.0, 0.625, 1.0, 0.625, 1.0, 0.5938, 1.0, 0.1562, 1.0, 0.1875, 1.0, 0.1875, 1.0, 0.1562, 1.0, 0.5625, 1.0, 0.5938, 1.0, 0.5938, 1.0, 0.5625, 1.0, 0.9688, 1.0, 1.0, 1.0, 1.0, 1.0, 0.9688, 1.0, 0.125, 1.0, 0.1562, 1.0, 0.1562, 1.0, 0.125, 1.0, 0.5312, 1.0, 0.5625, 1.0, 0.5625, 1.0, 0.5312, 1.0, 0.9375, 1.0, 0.9688, 1.0, 0.9688, 1.0, 0.9375, 1.0, 0.09375, 1.0, 0.125, 1.0, 0.125, 1.0, 0.09375, 1.0, 0.5, 1.0, 0.5312, 1.0, 0.5312, 1.0, 0.5, 1.0, 0.9062, 1.0, 0.9375, 1.0, 0.9375, 1.0, 0.9062, 1.0, 0.0625, 1.0, 0.09375, 1.0, 0.09375, 1.0, 0.0625, 1.0, 0.4688, 1.0, 0.5, 1.0, 0.5, 1.0, 0.4688, 1.0, 0.875, 1.0, 0.9062, 1.0, 0.9062, 1.0, 0.875, 1.0, 0.03125, 1.0, 0.0625, 1.0, 0.0625, 1.0, 0.03125, 1.0, 0.4375, 1.0, 0.4688, 1.0, 0.4688, 1.0, 0.4375, 1.0, 0.8438, 1.0, 0.875, 1.0, 0.875, 1.0, 0.8438, 1.0, 0.0, 1.0, 0.03125, 1.0, 0.03125, 1.0, 0.0, 1.0, 0.4062, 1.0, 0.4375, 1.0, 0.4375, 1.0, 0.4062, 1.0, 0.8125, 1.0, 0.8438, 1.0, 0.8438, 1.0, 0.8125, 1.0, 0.375, 1.0, 0.4062, 1.0, 0.4062, 1.0, 0.375, 1.0, 0.7812, 1.0, 0.8125, 1.0, 0.8125, 1.0, 0.7812, 1.0, 0.3438, 1.0, 0.375, 1.0, 0.375, 1.0, 0.3438, 1.0, 0.75, 1.0, 0.7812, 1.0, 0.7812, 1.0, 0.75, 1.0, 0.3125, 1.0, 0.3438, 1.0, 0.3438, 1.0, 0.3125, 1.0, 0.25, 0.7323, 0.25, 0.75, 0.375, 0.75, 0.375, 0.7323, 0.5, 0.7323, 0.5, 0.75, 0.625, 0.75, 0.625, 0.7323, 0.5, 0.375, 0.5, 0.5, 0.625, 0.5, 0.625, 0.375, 0.5, 0.5168, 0.5, 0.5833, 0.625, 0.5833, 0.625, 0.5168, 0.5, 0.625, 0.5, 0.6667, 0.625, 0.6667, 0.625, 0.625, 0.25, 0.5168, 0.25, 0.5833, 0.375, 0.5833, 0.375, 0.5168, 0.25, 0.625, 0.25, 0.6667, 0.375, 0.6667, 0.375, 0.625, 0.625, 0.625, 0.625, 0.625, 0.625, 0.5833, 0.625, 0.5833, 0.625, 0.7323, 0.625, 0.7323, 0.625, 0.6667, 0.625, 0.6667, 0.625, 0.5, 0.625, 0.5, 0.625, 0.375, 0.625, 0.375, 0.25, 0.75, 0.25, 0.75, 0.375, 0.75, 0.375, 0.75, 0.5, 0.75, 0.5, 0.75, 0.625, 0.75, 0.625, 0.75, 0.375, 0.625, 0.375, 0.6667, 0.5, 0.6667, 0.5, 0.625, 0.375, 0.5168, 0.375, 0.5833, 0.5, 0.5833, 0.5, 0.5168, 0.375, 0.375, 0.375, 0.5, 0.5, 0.5, 0.5, 0.375, 0.375, 0.7323, 0.375, 0.75, 0.5, 0.75, 0.5, 0.7323, 0.375, 0.5833, 0.375, 0.625, 0.5, 0.625, 0.5, 0.5833, 0.25, 0.5833, 0.25, 0.625, 0.375, 0.625, 0.375, 0.5833, 0.5, 0.5833, 0.5, 0.625, 0.625, 0.625, 0.625, 0.5833, 0.625, 0.6667, 0.625, 0.6667, 0.625, 0.625, 0.625, 0.625, 0.625, 0.7323, 0.625, 0.7323, 0.625, 0.6667, 0.625, 0.6667, 0.625, 0.5168, 0.625, 0.5168, 0.625, 0.5, 0.625, 0.5, 0.625, 0.5168, 0.625, 0.5168, 0.625, 0.5, 0.625, 0.5, 0.625, 0.6667, 0.625, 0.6667, 0.625, 0.625, 0.625, 0.625, 0.625, 0.875, 0.625, 0.875, 0.625, 0.75, 0.625, 0.75, 0.625, 0.7323, 0.625, 0.7323, 0.625, 0.6667, 0.625, 0.6667, 0.625, 0.7323, 0.625, 0.75, 0.75, 0.75, 0.75, 0.7323, 0.625, 0.5168, 0.625, 0.5168, 0.75, 0.5168, 0.75, 0.5168, 0.75, 0.7323, 0.75, 0.7323, 0.625, 0.7323, 0.625, 0.7323, 0.625, 0.5, 0.625, 0.5, 0.625, 0.375, 0.625, 0.375, 0.625, 0.875, 0.625, 0.875, 0.625, 0.75, 0.625, 0.75, 0.625, 0.625, 0.625, 0.625, 0.625, 0.5833, 0.625, 0.5833, 0.625, 0.6667, 0.625, 0.6667, 0.625, 0.625, 0.625, 0.625, 0.625, 0.75, 0.625, 0.75, 0.625, 0.7323, 0.625, 0.7323, 0.375, 0.6667, 0.375, 0.7323, 0.5, 0.7323, 0.5, 0.6667, 0.625, 0.75, 0.625, 0.75, 0.625, 0.7323, 0.625, 0.7323, 0.5, 0.6667, 0.5, 0.7323, 0.625, 0.7323, 0.625, 0.6667, 0.25, 0.6667, 0.25, 0.7323, 0.375, 0.7323, 0.375, 0.6667, 0.625, 0.5, 0.625, 0.5168, 0.75, 0.5168, 0.75, 0.5, 0.625, 0.5833, 0.625, 0.5833, 0.625, 0.5168, 0.625, 0.5168, 0.625, 0.5833, 0.625, 0.5833, 0.625, 0.5168, 0.625, 0.5168, 0.375, 0.5, 0.375, 0.5168, 0.5, 0.5168, 0.5, 0.5, 0.25, 0.5, 0.25, 0.5168, 0.375, 0.5168, 0.375, 0.5, 0.5, 0.5, 0.5, 0.5168, 0.625, 0.5168, 0.625, 0.5, 0.625, 0.625, 0.625, 0.6667, 0.75, 0.6667, 0.75, 0.625, 0.625, 0.5168, 0.625, 0.5833, 0.75, 0.5833, 0.75, 0.5168, 0.625, 0.5833, 0.625, 0.625, 0.75, 0.625, 0.75, 0.5833, 0.625, 0.6667, 0.625, 0.7323, 0.75, 0.7323, 0.75, 0.6667, 0.625, 0.625, 0.625, 0.625, 0.625, 0.5833, 0.625, 0.5833, 0.625, 0.5833, 0.625, 0.5833, 0.625, 0.5168, 0.625, 0.5168, 0.625, 0.5833, 0.625, 0.5833, 0.625, 0.5168, 0.625, 0.5168, 0.625, 0.625, 0.625, 0.625, 0.625, 0.5833, 0.625, 0.5833, 0.625, 0.6667, 0.625, 0.6667, 0.625, 0.625, 0.625, 0.625, 0.75, 0.7323, 0.75, 0.7323, 0.625, 0.7323, 0.625, 0.7323, 0.625, 0.5168, 0.625, 0.5168, 0.75, 0.5168, 0.75, 0.5168, 0.625, 0.7323, 0.625, 0.7323, 0.625, 0.6667, 0.625, 0.6667, 0.0, 0.0, 0.0, 0.0, 0.0, 0.0, 0.0, 0.0, 0.0, 0.0, 0.0, 0.0, 0.0, 0.0, 0.0, 0.0, 0.0, 0.0, 0.0, 0.0, 0.0, 0.0, 0.0, 0.0, 0.0, 0.0, 0.0, 0.0, 0.0, 0.0, 0.0, 0.0, 0.0, 0.0, 0.0, 0.0, 0.0, 0.0, 0.0, 0.0, 0.0, 0.0, 0.0, 0.0, 0.0, 0.0, 0.0, 0.0, 0.0, 0.0, 0.0, 0.0, 0.0, 0.0, 0.0, 0.0, 0.0, 0.0, 0.0, 0.0, 0.0, 0.0, 0.0, 0.0, 0.0, 0.0, 0.0, 0.0, 0.0, 0.0, 0.0, 0.0, 0.0, 0.0, 0.0, 0.0, 0.0, 0.0, 0.0, 0.0, 0.0, 0.0, 0.0, 0.0, 0.0, 0.0, 0.0, 0.0, 0.0, 0.0, 0.0, 0.0, 0.0, 0.0, 0.0, 0.0, 0.0, 0.0, 0.0, 0.0, 0.0, 0.0, 0.0, 0.0, 0.5, 0.75, 0.5, 0.875, 0.625, 0.875, 0.625, 0.75, 0.375, 0.75, 0.375, 0.875, 0.5, 0.875, 0.5, 0.75, 0.375, 0.75, 0.375, 0.75, 0.5, 0.75, 0.5, 0.75, 0.625, 0.75, 0.625, 0.75, 0.625, 0.75, 0.625, 0.75, 0.625, 0.75, 0.625, 0.75, 0.625, 0.75, 0.625, 0.75, 0.625, 0.875, 0.625, 0.875, 0.625, 0.75, 0.625, 0.75, 0.625, 0.75, 0.625, 0.75, 0.625, 0.875, 0.625, 0.875, 0.625, 0.875, 0.625, 0.875, 0.625, 0.75, 0.625, 0.75, 0.625, 0.75, 0.625, 0.75, 0.625, 0.875, 0.625, 0.875, 0.625, 0.875, 0.625, 0.875, 0.625, 0.75, 0.625, 0.75, 0.625, 0.75, 0.625, 0.75, 0.625, 0.875, 0.625, 0.875, 0.625, 0.75, 0.625, 0.75, 0.625, 0.75, 0.625, 0.75, 0.625, 0.75, 0.625, 0.75, 0.625, 0.875, 0.625, 0.875, 0.625, 0.75, 0.625, 0.75, 0.625, 0.625, 0.625, 0.625, 0.625, 0.125, 0.625, 0.125, 0.625, 0.0, 0.625, 0.0, 0.625, 0.875, 0.625, 0.875, 0.625, 0.75, 0.625, 0.75, 0.625, 0.5, 0.625, 0.5, 0.625, 0.375, 0.625, 0.375, 0.625, 0.25, 0.625, 0.25, 0.625, 0.125, 0.625, 0.125, 0.625, 0.375, 0.625, 0.375, 0.625, 0.25, 0.625, 0.25, 0.625, 0.625, 0.625, 0.625, 0.625, 0.5, 0.625, 0.5, 0.625, 1.0, 0.625, 1.0, 0.625, 0.875, 0.625, 0.875, 1.0, 0.5, 0.9688, 0.5, 0.9688, 1.0, 1.0, 1.0, 0.9688, 0.5, 0.9375, 0.5, 0.9375, 1.0, 0.9688, 1.0, 0.9375, 0.5, 0.9062, 0.5, 0.9062, 1.0, 0.9375, 1.0, 0.9062, 0.5, 0.875, 0.5, 0.875, 1.0, 0.9062, 1.0, 0.875, 0.5, 0.8438, 0.5, 0.8438, 1.0, 0.875, 1.0, 0.8438, 0.5, 0.8125, 0.5, 0.8125, 1.0, 0.8438, 1.0, 0.8125, 0.5, 0.7812, 0.5, 0.7812, 1.0, 0.8125, 1.0, 0.7812, 0.5, 0.75, 0.5, 0.75, 1.0, 0.7812, 1.0, 0.75, 0.5, 0.7188, 0.5, 0.7188, 1.0, 0.75, 1.0, 0.7188, 0.5, 0.6875, 0.5, 0.6875, 1.0, 0.7188, 1.0, 0.6875, 0.5, 0.6562, 0.5, 0.6562, 1.0, 0.6875, 1.0, 0.6562, 0.5, 0.625, 0.5, 0.625, 1.0, 0.6562, 1.0, 0.625, 0.5, 0.5938, 0.5, 0.5938, 1.0, 0.625, 1.0, 0.5938, 0.5, 0.5625, 0.5, 0.5625, 1.0, 0.5938, 1.0, 0.5625, 0.5, 0.5312, 0.5, 0.5312, 1.0, 0.5625, 1.0, 0.5312, 0.5, 0.5, 0.5, 0.5, 1.0, 0.5312, 1.0, 0.5, 0.5, 0.4688, 0.5, 0.4688, 1.0, 0.5, 1.0, 0.4688, 0.5, 0.4375, 0.5, 0.4375, 1.0, 0.4688, 1.0, 0.4375, 0.5, 0.4062, 0.5, 0.4062, 1.0, 0.4375, 1.0, 0.4062, 0.5, 0.375, 0.5, 0.375, 1.0, 0.4062, 1.0, 0.375, 0.5, 0.3438, 0.5, 0.3438, 1.0, 0.375, 1.0, 0.3438, 0.5, 0.3125, 0.5, 0.3125, 1.0, 0.3438, 1.0, 0.3125, 0.5, 0.2812, 0.5, 0.2812, 1.0, 0.3125, 1.0, 0.2812, 0.5, 0.25, 0.5, 0.25, 1.0, 0.2812, 1.0, 0.25, 0.5, 0.2188, 0.5, 0.2188, 1.0, 0.25, 1.0, 0.2188, 0.5, 0.1875, 0.5, 0.1875, 1.0, 0.2188, 1.0, 0.1875, 0.5, 0.1562, 0.5, 0.1562, 1.0, 0.1875, 1.0, 0.1562, 0.5, 0.125, 0.5, 0.125, 1.0, 0.1562, 1.0, 0.125, 0.5, 0.09375, 0.5, 0.09375, 1.0, 0.125, 1.0, 0.09375, 0.5, 0.0625, 0.5, 0.0625, 1.0, 0.09375, 1.0, 0.1875, 1.0, 0.1875, 1.0, 0.2188, 1.0, 0.2188, 1.0, 0.0625, 0.5, 0.03125, 0.5, 0.03125, 1.0, 0.0625, 1.0, 0.03125, 0.5, 0.0, 0.5, 0.0, 1.0, 0.03125, 1.0, 0.75, 0.49, 0.7032, 0.4854, 0.6582, 0.4717, 0.6167, 0.4496, 0.5803, 0.4197, 0.5504, 0.3833, 0.5283, 0.3418, 0.5146, 0.2968, 0.51, 0.25, 0.5146, 0.2032, 0.5283, 0.1582, 0.5504, 0.1167, 0.5803, 0.08029, 0.6167, 0.05045, 0.6582, 0.02827, 0.7032, 0.01461, 0.75, 0.01, 0.7968, 0.01461, 0.8418, 0.02827, 0.8833, 0.05045, 0.9197, 0.08029, 0.9496, 0.1167, 0.9717, 0.1582, 0.9854, 0.2032, 0.99, 0.25, 0.9854, 0.2968, 0.9717, 0.3418, 0.9496, 0.3833, 0.9197, 0.4197, 0.8833, 0.4496, 0.8418, 0.4717, 0.7968, 0.4854, 0.7188, 1.0, 0.7188, 1.0, 0.75, 1.0, 0.75, 1.0, 0.875, 1.0, 0.875, 1.0, 0.9062, 1.0, 0.9062, 1.0, 0.5938, 1.0, 0.5938, 1.0, 0.625, 1.0, 0.625, 1.0, 0.3125, 1.0, 0.3125, 1.0, 0.3438, 1.0, 0.3438, 1.0, 0.03125, 1.0, 0.03125, 1.0, 0.0625, 1.0, 0.0625, 1.0, 0.7188, 1.0, 0.7188, 1.0, 0.75, 1.0, 0.75, 1.0, 0.4375, 1.0, 0.4375, 1.0, 0.4688, 1.0, 0.4688, 1.0, 0.1562, 1.0, 0.1562, 1.0, 0.1875, 1.0, 0.1875, 1.0, 0.8438, 1.0, 0.8438, 1.0, 0.875, 1.0, 0.875, 1.0, 0.5625, 1.0, 0.5625, 1.0, 0.5938, 1.0, 0.5938, 1.0, 0.2812, 1.0, 0.2812, 1.0, 0.3125, 1.0, 0.3125, 1.0, 0.9688, 1.0, 0.9688, 1.0, 1.0, 1.0, 1.0, 1.0, 0.0, 1.0, 0.0, 1.0, 0.03125, 1.0, 0.03125, 1.0, 0.6875, 1.0, 0.6875, 1.0, 0.7188, 1.0, 0.7188, 1.0, 0.4062, 1.0, 0.4062, 1.0, 0.4375, 1.0, 0.4375, 1.0, 0.125, 1.0, 0.125, 1.0, 0.1562, 1.0, 0.1562, 1.0, 0.8125, 1.0, 0.8125, 1.0, 0.8438, 1.0, 0.8438, 1.0, 0.5312, 1.0, 0.5312, 1.0, 0.5625, 1.0, 0.5625, 1.0, 0.25, 1.0, 0.25, 1.0, 0.2812, 1.0, 0.2812, 1.0, 0.9375, 1.0, 0.9375, 1.0, 0.9688, 1.0, 0.9688, 1.0, 0.6562, 1.0, 0.6562, 1.0, 0.6875, 1.0, 0.6875, 1.0, 0.375, 1.0, 0.375, 1.0, 0.4062, 1.0, 0.4062, 1.0, 0.09375, 1.0, 0.09375, 1.0, 0.125, 1.0, 0.125, 1.0, 0.7812, 1.0, 0.7812, 1.0, 0.8125, 1.0, 0.8125, 1.0, 0.5, 1.0, 0.5, 1.0, 0.5312, 1.0, 0.5312, 1.0, 0.2188, 1.0, 0.2188, 1.0, 0.25, 1.0, 0.25, 1.0, 0.9062, 1.0, 0.9062, 1.0, 0.9375, 1.0, 0.9375, 1.0, 0.625, 1.0, 0.625, 1.0, 0.6562, 1.0, 0.6562, 1.0, 0.3438, 1.0, 0.3438, 1.0, 0.375, 1.0, 0.375, 1.0, 0.0625, 1.0, 0.0625, 1.0, 0.09375, 1.0, 0.09375, 1.0, 0.75, 1.0, 0.75, 1.0, 0.7812, 1.0, 0.7812, 1.0, 0.4688, 1.0, 0.4688, 1.0, 0.5, 1.0, 0.5, 1.0, 0.2968, 0.4854, 0.3418, 0.4717, 0.3833, 0.4496, 0.4197, 0.4197, 0.4496, 0.3833, 0.4717, 0.3418, 0.4854, 0.2968, 0.49, 0.25, 0.4854, 0.2032, 0.4717, 0.1582, 0.4496, 0.1167, 0.4197, 0.08029, 0.3833, 0.05045, 0.3418, 0.02827, 0.2968, 0.01461, 0.25, 0.01, 0.2032, 0.01461, 0.1582, 0.02827, 0.1167, 0.05045, 0.08029, 0.08029, 0.05045, 0.1167, 0.02827, 0.1582, 0.01461, 0.2032, 0.01, 0.25, 0.01461, 0.2968, 0.02827, 0.3418, 0.05045, 0.3833, 0.08029, 0.4197, 0.1167, 0.4496, 0.1582, 0.4717, 0.2032, 0.4854, 0.25, 0.49, 0.2812, 1.0, 0.2812, 1.0, 0.3125, 1.0, 0.3125, 1.0, 0.6875, 1.0, 0.6875, 1.0, 0.7188, 1.0, 0.7188, 1.0, 0.25, 1.0, 0.25, 1.0, 0.2812, 1.0, 0.2812, 1.0, 0.6562, 1.0, 0.6562, 1.0, 0.6875, 1.0, 0.6875, 1.0, 0.2188, 1.0, 0.2188, 1.0, 0.25, 1.0, 0.25, 1.0, 0.625, 1.0, 0.625, 1.0, 0.6562, 1.0, 0.6562, 1.0, 0.1875, 1.0, 0.1875, 1.0, 0.2188, 1.0, 0.2188, 1.0, 0.5938, 1.0, 0.5938, 1.0, 0.625, 1.0, 0.625, 1.0, 0.1562, 1.0, 0.1562, 1.0, 0.1875, 1.0, 0.1875, 1.0, 0.5625, 1.0, 0.5625, 1.0, 0.5938, 1.0, 0.5938, 1.0, 0.9688, 1.0, 0.9688, 1.0, 1.0, 1.0, 1.0, 1.0, 0.125, 1.0, 0.125, 1.0, 0.1562, 1.0, 0.1562, 1.0, 0.5312, 1.0, 0.5312, 1.0, 0.5625, 1.0, 0.5625, 1.0, 0.9375, 1.0, 0.9375, 1.0, 0.9688, 1.0, 0.9688, 1.0, 0.09375, 1.0, 0.09375, 1.0, 0.125, 1.0, 0.125, 1.0, 0.5, 1.0, 0.5, 1.0, 0.5312, 1.0, 0.5312, 1.0, 0.9062, 1.0, 0.9062, 1.0, 0.9375, 1.0, 0.9375, 1.0, 0.0625, 1.0, 0.0625, 1.0, 0.09375, 1.0, 0.09375, 1.0, 0.4688, 1.0, 0.4688, 1.0, 0.5, 1.0, 0.5, 1.0, 0.875, 1.0, 0.875, 1.0, 0.9062, 1.0, 0.9062, 1.0, 0.03125, 1.0, 0.03125, 1.0, 0.0625, 1.0, 0.0625, 1.0, 0.4375, 1.0, 0.4375, 1.0, 0.4688, 1.0, 0.4688, 1.0, 0.8438, 1.0, 0.8438, 1.0, 0.875, 1.0, 0.875, 1.0, 0.0, 1.0, 0.0, 1.0, 0.03125, 1.0, 0.03125, 1.0, 0.4062, 1.0, 0.4062, 1.0, 0.4375, 1.0, 0.4375, 1.0, 0.8125, 1.0, 0.8125, 1.0, 0.8438, 1.0, 0.8438, 1.0, 0.375, 1.0, 0.375, 1.0, 0.4062, 1.0, 0.4062, 1.0, 0.7812, 1.0, 0.7812, 1.0, 0.8125, 1.0, 0.8125, 1.0, 0.3438, 1.0, 0.3438, 1.0, 0.375, 1.0, 0.375, 1.0, 0.75, 1.0, 0.75, 1.0, 0.7812, 1.0, 0.7812, 1.0, 0.3125, 1.0, 0.3125, 1.0, 0.3438, 1.0, 0.3438, 1.0])
me_cube.materials.append(mat_material)
me_cube.use_remesh_preserve_volume = False
me_cube.use_remesh_preserve_attributes = False
me_cube.use_mirror_vertex_groups = False
me_cube.update()

# ---- objects
ob_cube = bpy.data.objects.new('Cube', me_cube)

# ---- transforms, parenting, visibility, modifiers, constraints
ob_cube.location = (0.0, 0.0, 0.0)
ob_cube.lock_rotations_4d = False
ob_cube.empty_display_type = 'ARROWS'
ob_cube.lineart.crease_threshold = 0.0

# ---- collection membership
col_collection.objects.link(ob_cube)

# ---- scene / render settings (as saved in the file)
scene.frame_start = 1; scene.frame_end = 250; scene.frame_set(27)
scene.render.engine = 'BLENDER_EEVEE_NEXT'
scene.cycles.use_denoising = False
scene.cycles.samples = 128
scene.cycles.sampling_pattern = 'TABULATED_SOBOL'
scene.cycles.use_adaptive_sampling = False
scene.cycles.use_light_tree = False
scene.view_settings.view_transform = 'Filmic'
bpy.context.view_layer.update()

# ---- added for rendering (the .blend has no active camera and no usable light): camera, sun
cam_auto = bpy.data.cameras.new('AutoCamera')
cam_auto.lens = 50.0
cam_auto.sensor_width = 36.0
cam_auto.clip_end = 1000.0
ob_auto_camera = bpy.data.objects.new('AutoCamera', cam_auto)
scene.collection.objects.link(ob_auto_camera)
ob_auto_camera.location = (19.571, -19.6419, 14.9158)
ob_auto_camera.rotation_euler = (1.09748, -7.21219e-08, 0.694738)
scene.camera = ob_auto_camera
light_auto_sun = bpy.data.lights.new('AutoSun', 'SUN')
light_auto_sun.energy = 3.0
light_auto_sun.angle = 0.0523599
ob_auto_sun = bpy.data.objects.new('AutoSun', light_auto_sun)
scene.collection.objects.link(ob_auto_sun)
ob_auto_sun.rotation_euler = (0.872665, 0.174533, 0.523599)
bpy.context.view_layer.update()
